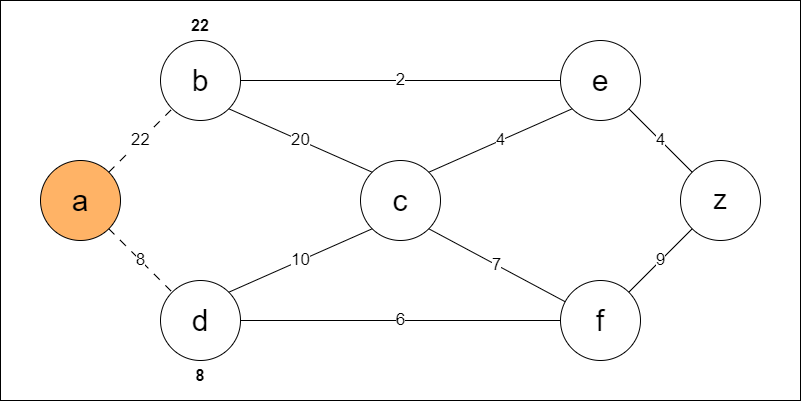

The diagram above was exported from draw.io. Its source (the exported page's mxGraphModel, read from the mxfile embedded in the PNG):
<mxGraphModel dx="1400" dy="743" grid="1" gridSize="10" guides="1" tooltips="1" connect="1" arrows="1" fold="1" page="1" pageScale="1" pageWidth="827" pageHeight="1169" math="0" shadow="0">
  <root>
    <mxCell id="0" />
    <mxCell id="1" parent="0" />
    <mxCell id="8AV7zuCG0zlpsF1BBLHD-9" value="" style="rounded=0;whiteSpace=wrap;html=1;verticalAlign=bottom;fontSize=17;" vertex="1" parent="1">
      <mxGeometry y="40" width="800" height="400" as="geometry" />
    </mxCell>
    <mxCell id="8AV7zuCG0zlpsF1BBLHD-4" value="a" style="ellipse;whiteSpace=wrap;html=1;aspect=fixed;fillColor=#FFB366;fontSize=30;" vertex="1" parent="1">
      <mxGeometry x="40" y="200" width="80" height="80" as="geometry" />
    </mxCell>
    <mxCell id="8AV7zuCG0zlpsF1BBLHD-5" value="b" style="ellipse;whiteSpace=wrap;html=1;aspect=fixed;fontSize=30;" vertex="1" parent="1">
      <mxGeometry x="160" y="80" width="80" height="80" as="geometry" />
    </mxCell>
    <mxCell id="8AV7zuCG0zlpsF1BBLHD-6" value="d" style="ellipse;whiteSpace=wrap;html=1;aspect=fixed;fontSize=30;" vertex="1" parent="1">
      <mxGeometry x="160" y="320" width="80" height="80" as="geometry" />
    </mxCell>
    <mxCell id="8AV7zuCG0zlpsF1BBLHD-7" value="&lt;font style=&quot;font-size: 17px;&quot;&gt;22&lt;/font&gt;" style="endArrow=none;html=1;rounded=0;exitX=1;exitY=0;exitDx=0;exitDy=0;flowAnimation=1;" edge="1" parent="1" source="8AV7zuCG0zlpsF1BBLHD-4" target="8AV7zuCG0zlpsF1BBLHD-5">
      <mxGeometry width="50" height="50" relative="1" as="geometry">
        <mxPoint x="470" y="290" as="sourcePoint" />
        <mxPoint x="520" y="240" as="targetPoint" />
      </mxGeometry>
    </mxCell>
    <mxCell id="8AV7zuCG0zlpsF1BBLHD-8" value="8" style="endArrow=none;html=1;rounded=0;exitX=1;exitY=1;exitDx=0;exitDy=0;entryX=0;entryY=0;entryDx=0;entryDy=0;fontSize=17;flowAnimation=1;" edge="1" parent="1" source="8AV7zuCG0zlpsF1BBLHD-4" target="8AV7zuCG0zlpsF1BBLHD-6">
      <mxGeometry width="50" height="50" relative="1" as="geometry">
        <mxPoint x="470" y="290" as="sourcePoint" />
        <mxPoint x="520" y="240" as="targetPoint" />
        <Array as="points" />
      </mxGeometry>
    </mxCell>
    <mxCell id="8AV7zuCG0zlpsF1BBLHD-10" value="c" style="ellipse;whiteSpace=wrap;html=1;aspect=fixed;fontSize=30;" vertex="1" parent="1">
      <mxGeometry x="360" y="200" width="80" height="80" as="geometry" />
    </mxCell>
    <mxCell id="8AV7zuCG0zlpsF1BBLHD-11" value="e" style="ellipse;whiteSpace=wrap;html=1;aspect=fixed;fontSize=30;" vertex="1" parent="1">
      <mxGeometry x="560" y="80" width="80" height="80" as="geometry" />
    </mxCell>
    <mxCell id="8AV7zuCG0zlpsF1BBLHD-13" value="z" style="ellipse;whiteSpace=wrap;html=1;aspect=fixed;fontSize=27;" vertex="1" parent="1">
      <mxGeometry x="680" y="200" width="80" height="80" as="geometry" />
    </mxCell>
    <mxCell id="8AV7zuCG0zlpsF1BBLHD-15" value="f" style="ellipse;whiteSpace=wrap;html=1;aspect=fixed;fontSize=30;" vertex="1" parent="1">
      <mxGeometry x="560" y="320" width="80" height="80" as="geometry" />
    </mxCell>
    <mxCell id="8AV7zuCG0zlpsF1BBLHD-20" value="7" style="endArrow=none;html=1;rounded=0;exitX=1;exitY=1;exitDx=0;exitDy=0;fontSize=17;" edge="1" parent="1" source="8AV7zuCG0zlpsF1BBLHD-10" target="8AV7zuCG0zlpsF1BBLHD-15">
      <mxGeometry width="50" height="50" relative="1" as="geometry">
        <mxPoint x="470" y="330" as="sourcePoint" />
        <mxPoint x="520" y="280" as="targetPoint" />
      </mxGeometry>
    </mxCell>
    <mxCell id="8AV7zuCG0zlpsF1BBLHD-23" value="&lt;font style=&quot;font-size: 17px;&quot;&gt;4&lt;/font&gt;" style="endArrow=none;html=1;rounded=0;exitX=1;exitY=0;exitDx=0;exitDy=0;entryX=0;entryY=1;entryDx=0;entryDy=0;" edge="1" parent="1" source="8AV7zuCG0zlpsF1BBLHD-10" target="8AV7zuCG0zlpsF1BBLHD-11">
      <mxGeometry width="50" height="50" relative="1" as="geometry">
        <mxPoint x="470" y="330" as="sourcePoint" />
        <mxPoint x="520" y="280" as="targetPoint" />
      </mxGeometry>
    </mxCell>
    <mxCell id="8AV7zuCG0zlpsF1BBLHD-24" value="9" style="endArrow=none;html=1;rounded=0;exitX=1;exitY=0;exitDx=0;exitDy=0;entryX=0;entryY=1;entryDx=0;entryDy=0;fontSize=17;" edge="1" parent="1" source="8AV7zuCG0zlpsF1BBLHD-15" target="8AV7zuCG0zlpsF1BBLHD-13">
      <mxGeometry width="50" height="50" relative="1" as="geometry">
        <mxPoint x="470" y="330" as="sourcePoint" />
        <mxPoint x="520" y="280" as="targetPoint" />
      </mxGeometry>
    </mxCell>
    <mxCell id="8AV7zuCG0zlpsF1BBLHD-25" value="4" style="endArrow=none;html=1;rounded=0;entryX=1;entryY=1;entryDx=0;entryDy=0;exitX=0;exitY=0;exitDx=0;exitDy=0;fontSize=17;" edge="1" parent="1" source="8AV7zuCG0zlpsF1BBLHD-13" target="8AV7zuCG0zlpsF1BBLHD-11">
      <mxGeometry width="50" height="50" relative="1" as="geometry">
        <mxPoint x="470" y="330" as="sourcePoint" />
        <mxPoint x="520" y="280" as="targetPoint" />
      </mxGeometry>
    </mxCell>
    <mxCell id="8AV7zuCG0zlpsF1BBLHD-26" value="&lt;font style=&quot;font-size: 17px;&quot;&gt;2&lt;/font&gt;" style="endArrow=none;html=1;rounded=0;exitX=1;exitY=0.5;exitDx=0;exitDy=0;entryX=0;entryY=0.5;entryDx=0;entryDy=0;" edge="1" parent="1" source="8AV7zuCG0zlpsF1BBLHD-5" target="8AV7zuCG0zlpsF1BBLHD-11">
      <mxGeometry width="50" height="50" relative="1" as="geometry">
        <mxPoint x="470" y="330" as="sourcePoint" />
        <mxPoint x="520" y="280" as="targetPoint" />
      </mxGeometry>
    </mxCell>
    <mxCell id="8AV7zuCG0zlpsF1BBLHD-28" value="6" style="endArrow=none;html=1;rounded=0;entryX=0;entryY=0.5;entryDx=0;entryDy=0;fontSize=17;" edge="1" parent="1" source="8AV7zuCG0zlpsF1BBLHD-6" target="8AV7zuCG0zlpsF1BBLHD-15">
      <mxGeometry width="50" height="50" relative="1" as="geometry">
        <mxPoint x="470" y="330" as="sourcePoint" />
        <mxPoint x="520" y="280" as="targetPoint" />
      </mxGeometry>
    </mxCell>
    <mxCell id="8AV7zuCG0zlpsF1BBLHD-29" value="&lt;font style=&quot;font-size: 17px;&quot;&gt;20&lt;/font&gt;" style="endArrow=none;html=1;rounded=0;exitX=1;exitY=1;exitDx=0;exitDy=0;entryX=0;entryY=0;entryDx=0;entryDy=0;" edge="1" parent="1" source="8AV7zuCG0zlpsF1BBLHD-5" target="8AV7zuCG0zlpsF1BBLHD-10">
      <mxGeometry width="50" height="50" relative="1" as="geometry">
        <mxPoint x="470" y="330" as="sourcePoint" />
        <mxPoint x="520" y="280" as="targetPoint" />
      </mxGeometry>
    </mxCell>
    <mxCell id="8AV7zuCG0zlpsF1BBLHD-30" value="&lt;font style=&quot;font-size: 17px;&quot;&gt;10&lt;/font&gt;" style="endArrow=none;html=1;rounded=0;exitX=1;exitY=0;exitDx=0;exitDy=0;entryX=0;entryY=1;entryDx=0;entryDy=0;" edge="1" parent="1" source="8AV7zuCG0zlpsF1BBLHD-6" target="8AV7zuCG0zlpsF1BBLHD-10">
      <mxGeometry width="50" height="50" relative="1" as="geometry">
        <mxPoint x="470" y="330" as="sourcePoint" />
        <mxPoint x="520" y="280" as="targetPoint" />
      </mxGeometry>
    </mxCell>
    <mxCell id="8AV7zuCG0zlpsF1BBLHD-40" value="22" style="text;html=1;align=center;verticalAlign=middle;whiteSpace=wrap;rounded=0;fontFamily=Helvetica;fontSource=https%3A%2F%2Ffonts.googleapis.com%2Fcss%3Ffamily%3DArchitects%2BDaughter;fontSize=16;fontColor=default;labelBackgroundColor=default;fontStyle=1" vertex="1" parent="1">
      <mxGeometry x="170" y="50" width="60" height="30" as="geometry" />
    </mxCell>
    <mxCell id="8AV7zuCG0zlpsF1BBLHD-42" value="&lt;font style=&quot;font-size: 16px;&quot;&gt;&lt;b&gt;8&lt;/b&gt;&lt;/font&gt;" style="text;html=1;align=center;verticalAlign=middle;whiteSpace=wrap;rounded=0;fontFamily=Helvetica;fontSource=https%3A%2F%2Ffonts.googleapis.com%2Fcss%3Ffamily%3DArchitects%2BDaughter;fontSize=11;fontColor=default;labelBackgroundColor=default;" vertex="1" parent="1">
      <mxGeometry x="170" y="400" width="60" height="30" as="geometry" />
    </mxCell>
  </root>
</mxGraphModel>